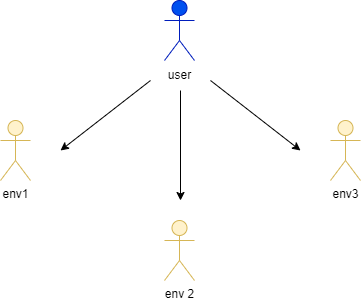

The diagram above was exported from draw.io. Its source (the exported page's mxGraphModel, read from the mxfile embedded in the PNG):
<mxGraphModel dx="637" dy="597" grid="1" gridSize="10" guides="1" tooltips="1" connect="1" arrows="1" fold="1" page="1" pageScale="1" pageWidth="827" pageHeight="1169" math="0" shadow="0">
  <root>
    <mxCell id="0" />
    <mxCell id="1" parent="0" />
    <mxCell id="3" value="user" style="shape=umlActor;verticalLabelPosition=bottom;verticalAlign=top;html=1;outlineConnect=0;fillColor=#0050ef;strokeColor=#001DBC;fontColor=#ffffff;" vertex="1" parent="1">
      <mxGeometry x="384" y="200" width="30" height="60" as="geometry" />
    </mxCell>
    <mxCell id="4" value="env1" style="shape=umlActor;verticalLabelPosition=bottom;verticalAlign=top;html=1;outlineConnect=0;fillColor=#fff2cc;strokeColor=#d6b656;" vertex="1" parent="1">
      <mxGeometry x="220" y="320" width="30" height="60" as="geometry" />
    </mxCell>
    <mxCell id="5" value="env3" style="shape=umlActor;verticalLabelPosition=bottom;verticalAlign=top;html=1;outlineConnect=0;fillColor=#fff2cc;strokeColor=#d6b656;" vertex="1" parent="1">
      <mxGeometry x="550" y="320" width="30" height="60" as="geometry" />
    </mxCell>
    <mxCell id="6" value="env 2" style="shape=umlActor;verticalLabelPosition=bottom;verticalAlign=top;html=1;outlineConnect=0;fillColor=#fff2cc;strokeColor=#d6b656;" vertex="1" parent="1">
      <mxGeometry x="384" y="420" width="30" height="60" as="geometry" />
    </mxCell>
    <mxCell id="13" value="" style="endArrow=classic;html=1;" edge="1" parent="1">
      <mxGeometry width="50" height="50" relative="1" as="geometry">
        <mxPoint x="370" y="280" as="sourcePoint" />
        <mxPoint x="280" y="350" as="targetPoint" />
      </mxGeometry>
    </mxCell>
    <mxCell id="14" value="" style="endArrow=classic;html=1;" edge="1" parent="1">
      <mxGeometry width="50" height="50" relative="1" as="geometry">
        <mxPoint x="400" y="290" as="sourcePoint" />
        <mxPoint x="400" y="400" as="targetPoint" />
      </mxGeometry>
    </mxCell>
    <mxCell id="15" value="" style="endArrow=classic;html=1;" edge="1" parent="1">
      <mxGeometry width="50" height="50" relative="1" as="geometry">
        <mxPoint x="430" y="280" as="sourcePoint" />
        <mxPoint x="520" y="350" as="targetPoint" />
      </mxGeometry>
    </mxCell>
    <mxCell id="18" value="&lt;font color=&quot;#000000&quot;&gt;user&lt;/font&gt;" style="text;html=1;align=center;verticalAlign=middle;resizable=0;points=[];autosize=1;strokeColor=none;fillColor=none;fontColor=#3333FF;" vertex="1" parent="1">
      <mxGeometry x="374" y="260" width="50" height="30" as="geometry" />
    </mxCell>
  </root>
</mxGraphModel>